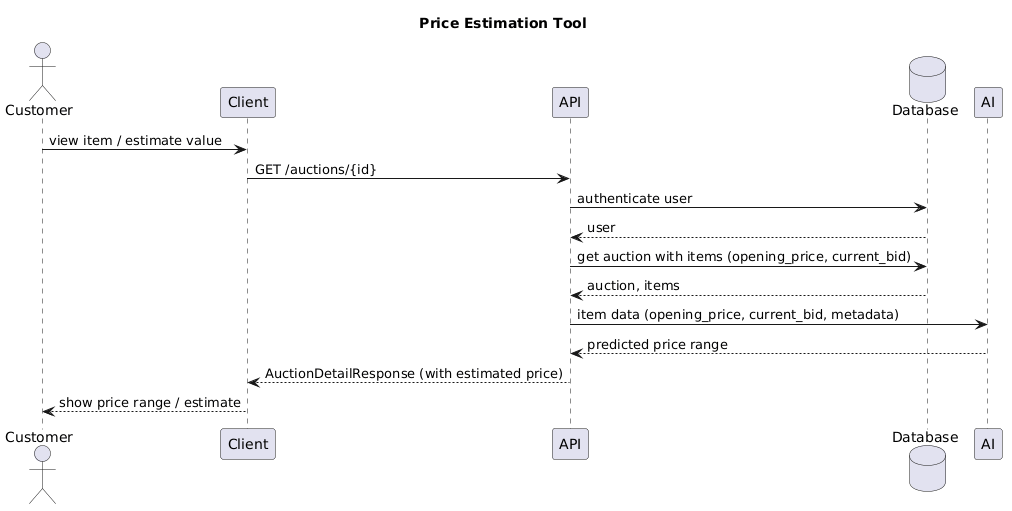

The diagram above was rendered by PlantUML. Its source (embedded in the PNG):
@startuml
title Price Estimation Tool
actor Customer
participant Client
participant API
database Database
participant AI

Customer -> Client: view item / estimate value
Client -> API: GET /auctions/{id}
API -> Database: authenticate user
Database --> API: user
API -> Database: get auction with items (opening_price, current_bid)
Database --> API: auction, items
API -> AI: item data (opening_price, current_bid, metadata)
AI --> API: predicted price range
API --> Client: AuctionDetailResponse (with estimated price)
Client --> Customer: show price range / estimate
@enduml